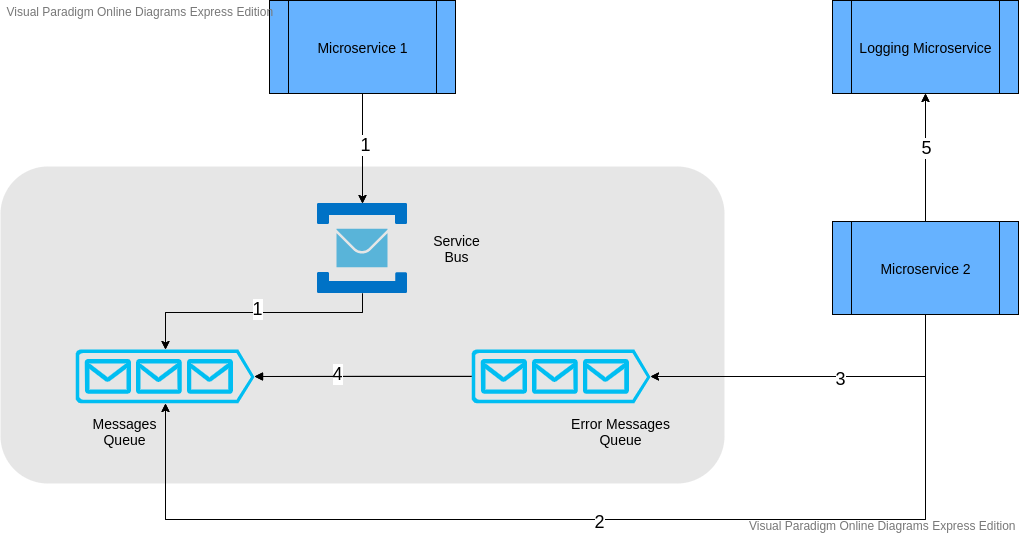

The diagram above was exported from draw.io. Its source (the exported page's mxGraphModel, read from the mxfile embedded in the PNG):
<mxGraphModel version="20200806" sfct="ZNvEwMGWfqRlsknOSDYV7bzP369m1eIyoitU5pCJ284cK0aATxHjuhXdrLgBQF" diagramType="AzureDiagram" vpId="58sTQS6C2oHkigAy" gridEnabled="false" gridColor="#d0d0d0" gridSize="10" guidesEnabled="true" textAutoFontSize="false" shapeCaptionAutoFontSize="false" fitTextToContent="false" pageVisible="true" page="1" fixedPaging="undefined" pageWidth="1169" pageHeight="827" connectionArrowsEnabled="true" connectionPointsEnabled="true" mathEnabled="false" shadowVisible="false" connectorAlwaysOnTop="true">
  <root>
    <UserObject label="" modelVpId="i8sTQS6C2oHkigAu" vpId="i8sTQS6C2oHkigAv" id="0">
      <mxCell />
    </UserObject>
    <UserObject label="" modelVpId="y8sTQS6C2oHkigAw" vpId="K8sTQS6C2oHkigAx" id="1">
      <mxCell parent="0" />
    </UserObject>
    <UserObject label="" vpId="R7PuQS6Akm381AAW" modelUuid="5f9af54a-8269-464c-867a-25aa98333025" modelVpId="R7PuQS6Akm381AAX" id="2">
      <mxCell style="rounded=1;whiteSpace=wrap;html=1;fillColor=#E6E6E6;strokeColor=none;align=right;" vertex="1" parent="1">
        <mxGeometry x="41" y="286" width="724" height="317" as="geometry" />
      </mxCell>
    </UserObject>
    <UserObject label="" vpId="5imeQS6Akm381AAY" modelUuid="a531f55c-97f1-4bfd-9c55-0bb53d0feeac" modelVpId="FimeQS6Akm381AAZ" id="3">
      <mxCell style="verticalLabelPosition=bottom;html=1;verticalAlign=top;align=center;strokeColor=none;fillColor=#00BEF2;shape=Cxoc98i.9jacI.4aIaI_oIJIct1;pointerEvents=1;" vertex="1" parent="2">
        <mxGeometry x="75" y="183" width="179" height="53.7" as="geometry" />
      </mxCell>
    </UserObject>
    <UserObject label="" vpId="6SheQS6Akm381AA2" modelUuid="bfe73cc5-b169-42e6-ab10-018363b525c3" modelVpId="6SheQS6Akm381AA3" id="4">
      <mxCell style="verticalLabelPosition=bottom;html=1;verticalAlign=top;align=center;strokeColor=none;fillColor=#00BEF2;shape=Cxoc98i.9jacI.4aIaI_oIJIct1;pointerEvents=1;" vertex="1" parent="2">
        <mxGeometry x="471" y="183" width="179" height="53.7" as="geometry" />
      </mxCell>
    </UserObject>
    <UserObject label="&lt;font style=&quot;font-size: 14px&quot;&gt;Messages Queue&lt;/font&gt;" vpId="dmJeQS6Akm381AA4" modelUuid="095258f4-4c95-4116-bc62-c558bbbc9e09" modelVpId="dmJeQS6Akm381AA5" id="5">
      <mxCell style="text;html=1;strokeColor=none;fillColor=none;align=center;verticalAlign=middle;whiteSpace=wrap;rounded=0;" vertex="1" parent="2">
        <mxGeometry x="88" y="247" width="72.5" height="36.25" as="geometry" />
      </mxCell>
    </UserObject>
    <UserObject label="&lt;font style=&quot;font-size: 14px&quot;&gt;Error Messages Queue&lt;/font&gt;" vpId="SnleQS6Akm381ABF" modelUuid="1d4e56e5-01c3-4501-80b8-91a6550ab02d" modelVpId="SnleQS6Akm381ABG" id="6">
      <mxCell style="text;html=1;strokeColor=none;fillColor=none;align=center;verticalAlign=middle;whiteSpace=wrap;rounded=0;" vertex="1" parent="2">
        <mxGeometry x="567" y="247" width="106.75" height="36.25" as="geometry" />
      </mxCell>
    </UserObject>
    <UserObject label="" vpId="BwXeQS6Akm381AB3" modelVpId="QD4xQS6Akm381ADN" id="7">
      <mxCell style="edgeStyle=orthogonalEdgeStyle;rounded=0;orthogonalLoop=1;html=1;" edge="1" parent="2" source="9" target="3">
        <mxGeometry relative="1" as="geometry">
          <mxPoint x="295" y="432" as="edgeLabelOffset" />
          <Array as="points">
            <mxPoint x="362" y="146" />
            <mxPoint x="165" y="146" />
          </Array>
        </mxGeometry>
        <Array as="absPoints">
          <mxPoint x="403" y="413" />
          <mxPoint x="403" y="432" />
          <mxPoint x="206" y="432" />
          <mxPoint x="206" y="469" />
        </Array>
      </mxCell>
    </UserObject>
    <UserObject label="&lt;font style=&quot;font-size: 18px&quot;&gt;1&lt;/font&gt;" vpId="7Wb.QS6Akm381AC_" modelVpId="7Wb.QS6Akm381ADA" id="8">
      <mxCell style="edgeLabel;html=1;align=center;verticalAlign=middle;resizable=0;points=[];" vertex="1" connectable="0" parent="7">
        <mxGeometry x="-0.0119" y="-4" relative="1" as="geometry">
          <mxPoint as="offset" />
        </mxGeometry>
      </mxCell>
    </UserObject>
    <UserObject label="" vpId="NcNuQS6Akm381AAU" modelUuid="adabf9f1-108c-467c-a092-8002defed14c" modelVpId="NcNuQS6Akm381AAV" id="9">
      <mxCell style="aspect=fixed;html=1;points=[];align=center;image;fontSize=12;image=img/lib/mscae/Service_Bus.svg;" vertex="1" parent="2">
        <mxGeometry x="317" y="37" width="90" height="90" as="geometry" />
      </mxCell>
    </UserObject>
    <UserObject label="&lt;font style=&quot;font-size: 14px&quot;&gt;Service Bus&lt;/font&gt;" vpId="r5jeQS6Akm381ABz" modelUuid="9a7ec1b4-7c42-46e3-a0b1-4690dbfe861d" modelVpId="r5jeQS6Akm381AB0" id="10">
      <mxCell style="text;html=1;strokeColor=none;fillColor=none;align=center;verticalAlign=middle;whiteSpace=wrap;rounded=0;" vertex="1" parent="2">
        <mxGeometry x="420" y="63.879999999999995" width="72.5" height="36.25" as="geometry" />
      </mxCell>
    </UserObject>
    <UserObject label="" vpId="wjV.QS6Akm381AC3" modelUuid="e0aca878-1379-4b62-a7b8-1af802ee186f" modelVpId="IjV.QS6Akm381AC4" id="11">
      <mxCell style="shape=12C.A8.9jacI.etcI10Ie_ptJ5;entryX=1;entryY=0.51;entryDx=0;entryDy=0;entryPerimeter=0;edgeStyle=orthogonalEdgeStyle;" edge="1" parent="2" source="4" target="3">
        <mxGeometry relative="1" as="geometry">
          <mxPoint x="403" y="496" as="edgeLabelOffset" />
        </mxGeometry>
        <Array as="absPoints">
          <mxPoint x="512" y="496" />
          <mxPoint x="404" y="496" />
          <mxPoint x="404" y="496" />
          <mxPoint x="295" y="496" />
        </Array>
      </mxCell>
    </UserObject>
    <UserObject label="&lt;font style=&quot;font-size: 18px&quot;&gt;4&lt;/font&gt;" vpId="5I9.QS6Akm381AC7" modelVpId="5I9.QS6Akm381AC8" id="12">
      <mxCell style="edgeLabel;html=1;align=center;verticalAlign=middle;resizable=0;points=[];" vertex="1" connectable="0" parent="11">
        <mxGeometry x="0.2446" y="-3" relative="1" as="geometry">
          <mxPoint as="offset" />
        </mxGeometry>
      </mxCell>
    </UserObject>
    <UserObject label="" vpId="ZAB.QS6Akm381ACw" modelVpId="kD4xQS6Akm381ADO" id="13">
      <mxCell style="edgeStyle=orthogonalEdgeStyle;rounded=0;orthogonalLoop=1;html=1;" edge="1" source="15" target="9" parent="1">
        <mxGeometry relative="1" as="geometry">
          <mxPoint x="403" y="268" as="edgeLabelOffset" />
        </mxGeometry>
        <Array as="absPoints">
          <mxPoint x="403" y="213" />
          <mxPoint x="403" y="323" />
        </Array>
      </mxCell>
    </UserObject>
    <UserObject label="&lt;font style=&quot;font-size: 18px&quot;&gt;1&lt;/font&gt;" vpId="A_r.QS6Akm381AC9" modelVpId="A_r.QS6Akm381AC." id="14">
      <mxCell style="edgeLabel;html=1;align=center;verticalAlign=middle;resizable=0;points=[];" vertex="1" connectable="0" parent="13">
        <mxGeometry x="-0.0732" y="2" relative="1" as="geometry">
          <mxPoint as="offset" />
        </mxGeometry>
      </mxCell>
    </UserObject>
    <UserObject label="&lt;font style=&quot;font-size: 14px&quot;&gt;Microservice 1&lt;/font&gt;" vpId="Zjk.QS6Akm381ACA" modelUuid="41b329c3-2c4f-4fa7-88be-1a273a1fb64a" modelVpId="Zjk.QS6Akm381ACB" id="15">
      <mxCell style="shape=8c21IKK;whiteSpace=wrap;html=1;backgroundOutline=1;fillColor=#66B2FF;" vertex="1" parent="1">
        <mxGeometry x="310" y="120" width="186" height="93" as="geometry" />
      </mxCell>
    </UserObject>
    <UserObject label="" vpId="EjV.QS6Akm381AC5" modelVpId="0D4xQS6Akm381ADP" id="16">
      <mxCell style="edgeStyle=orthogonalEdgeStyle;rounded=0;orthogonalLoop=1;html=1;entryX=0.5;entryY=1;entryDx=0;entryDy=0;entryPerimeter=0;exitX=0.5;exitY=1;exitDx=0;exitDy=0;" edge="1" source="22" target="3" parent="1">
        <mxGeometry relative="1" as="geometry">
          <mxPoint x="630" y="639" as="edgeLabelOffset" />
          <Array as="points">
            <mxPoint x="966" y="639" />
            <mxPoint x="206" y="639" />
          </Array>
        </mxGeometry>
        <Array as="absPoints">
          <mxPoint x="966" y="434" />
          <mxPoint x="966" y="639" />
          <mxPoint x="206" y="639" />
          <mxPoint x="206" y="523" />
        </Array>
      </mxCell>
    </UserObject>
    <UserObject label="&lt;font style=&quot;font-size: 18px&quot;&gt;2&lt;/font&gt;" vpId="06ARQS6Akm381ADF" modelVpId="M6ARQS6Akm381ADG" id="17">
      <mxCell style="edgeLabel;html=1;align=center;verticalAlign=middle;resizable=0;points=[];" vertex="1" connectable="0" parent="16">
        <mxGeometry x="-0.016" y="2" relative="1" as="geometry">
          <mxPoint as="offset" />
        </mxGeometry>
      </mxCell>
    </UserObject>
    <UserObject label="" vpId="kjV.QS6Akm381AC6" modelVpId="sD4xQS6Akm381ADQ" id="18">
      <mxCell style="edgeStyle=orthogonalEdgeStyle;rounded=0;orthogonalLoop=1;html=1;exitX=0.5;exitY=1;exitDx=0;exitDy=0;" edge="1" source="22" target="4" parent="1">
        <mxGeometry relative="1" as="geometry">
          <mxPoint x="859" y="496" as="edgeLabelOffset" />
          <Array as="points">
            <mxPoint x="966" y="496" />
          </Array>
        </mxGeometry>
        <Array as="absPoints">
          <mxPoint x="966" y="434" />
          <mxPoint x="966" y="496" />
          <mxPoint x="691" y="496" />
        </Array>
      </mxCell>
    </UserObject>
    <UserObject label="&lt;font style=&quot;font-size: 18px&quot;&gt;3&lt;/font&gt;" vpId="D.l.QS6Akm381AC1" modelVpId="D.l.QS6Akm381AC2" id="19">
      <mxCell style="edgeLabel;html=1;align=center;verticalAlign=middle;resizable=0;points=[];" vertex="1" connectable="0" parent="18">
        <mxGeometry x="-0.1218" y="2" relative="1" as="geometry">
          <mxPoint as="offset" />
        </mxGeometry>
      </mxCell>
    </UserObject>
    <UserObject label="" modelVpId="8D4xQS6Akm381ADR" vpId="8D4xQS6Akm381ADS" id="20">
      <mxCell style="edgeStyle=orthogonalEdgeStyle;rounded=0;orthogonalLoop=1;html=1;exitX=0.5;exitY=0;exitDx=0;exitDy=0;" edge="1" source="22" target="23" parent="1">
        <mxGeometry relative="1" as="geometry">
          <mxPoint x="966" y="277" as="edgeLabelOffset" />
          <Array as="points" />
        </mxGeometry>
        <Array as="absPoints">
          <mxPoint x="966" y="341" />
          <mxPoint x="966" y="213" />
        </Array>
      </mxCell>
    </UserObject>
    <UserObject label="&lt;font style=&quot;font-size: 18px&quot;&gt;5&lt;/font&gt;" vpId="mnwxQS6Akm381ADL" modelVpId="mnwxQS6Akm381ADM" id="21">
      <mxCell style="edgeLabel;html=1;align=center;verticalAlign=middle;resizable=0;points=[];" vertex="1" connectable="0" parent="20">
        <mxGeometry x="-0.5543" relative="1" as="geometry">
          <mxPoint y="-45" as="offset" />
        </mxGeometry>
      </mxCell>
    </UserObject>
    <UserObject label="&lt;font style=&quot;font-size: 14px&quot;&gt;Microservice 2&lt;/font&gt;" vpId="1IzDQS6HCJV4pwAa" modelUuid="0609bd7e-c9f4-4e2c-8632-a9fa2115befd" modelVpId="1IzDQS6HCJV4pwAb" id="22">
      <mxCell style="shape=8c21IKK;whiteSpace=wrap;html=1;backgroundOutline=1;fillColor=#66B2FF;" vertex="1" parent="1">
        <mxGeometry x="873" y="341" width="186" height="93" as="geometry" />
      </mxCell>
    </UserObject>
    <UserObject label="&lt;font style=&quot;font-size: 14px&quot;&gt;Logging Microservice&lt;/font&gt;" vpId="Xg3jQS6C2oHkigAa" modelUuid="494be280-0f86-4045-bbcf-f56a6913bd63" modelVpId="Xg3jQS6C2oHkigAb" id="23">
      <mxCell style="shape=8c21IKK;whiteSpace=wrap;html=1;backgroundOutline=1;fillColor=#66B2FF;" vertex="1" parent="1">
        <mxGeometry x="873" y="120" width="186" height="93" as="geometry" />
      </mxCell>
    </UserObject>
  </root>
  <PaletteTabs>
    <Item tab="palette-tab-shapes" />
  </PaletteTabs>
  <PaletteIds>
    <Item id="AzurePalette" />
    <Item id="CloudAndEnterprisePalette" />
    <Item id="GeneralPalette" />
  </PaletteIds>
  <LibraryIds>
    <Item id="b8024a7a-a571-4e8d-889f-22211ca8a959" />
  </LibraryIds>
</mxGraphModel>